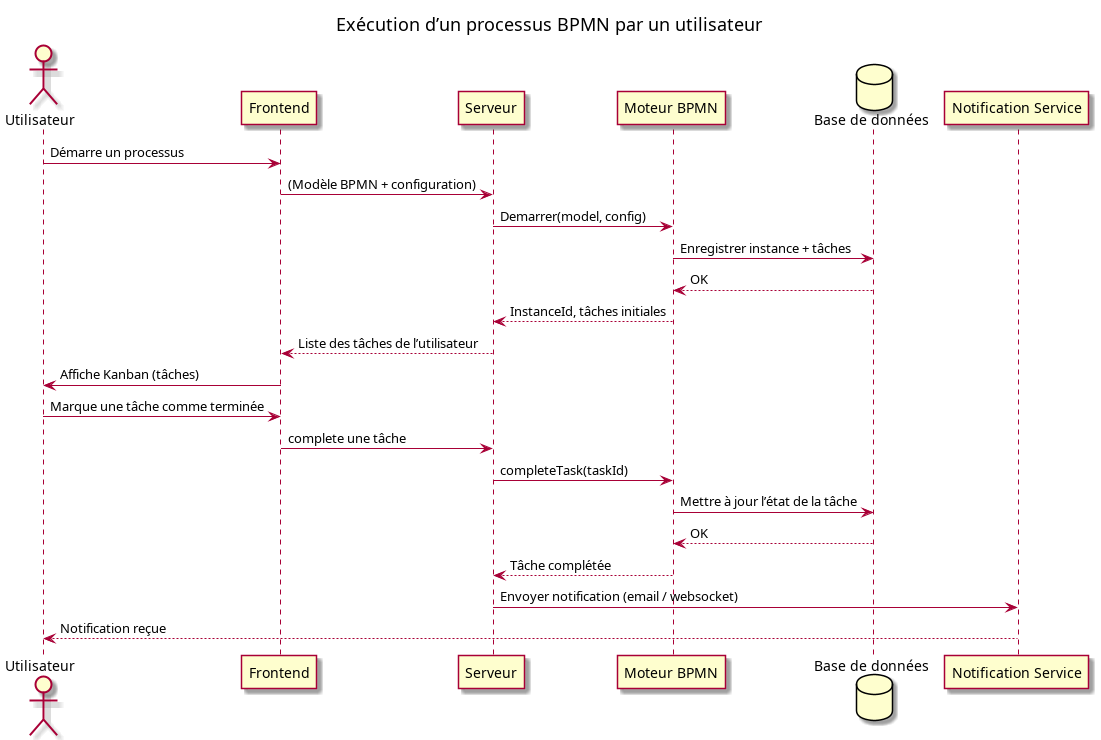

The diagram above was rendered by PlantUML. Its source (embedded in the PNG):
@startuml
title Exécution d’un processus BPMN par un utilisateur
actor Utilisateur as User
participant "Frontend" as FE
participant "Serveur" as BE
participant "Moteur BPMN" as Engine
database "Base de données" as DB
participant "Notification Service" as Notif

User -> FE: Démarre un processus
FE -> BE:  (Modèle BPMN + configuration)
BE -> Engine: Demarrer(model, config)
Engine -> DB: Enregistrer instance + tâches
DB --> Engine: OK
Engine --> BE: InstanceId, tâches initiales
BE --> FE: Liste des tâches de l’utilisateur
FE -> User: Affiche Kanban (tâches)

User -> FE: Marque une tâche comme terminée
FE -> BE:  complete une tâche
BE -> Engine: completeTask(taskId)
Engine -> DB: Mettre à jour l’état de la tâche
DB --> Engine: OK
Engine --> BE: Tâche complétée
BE -> Notif: Envoyer notification (email / websocket)
Notif --> User: Notification reçue

@enduml